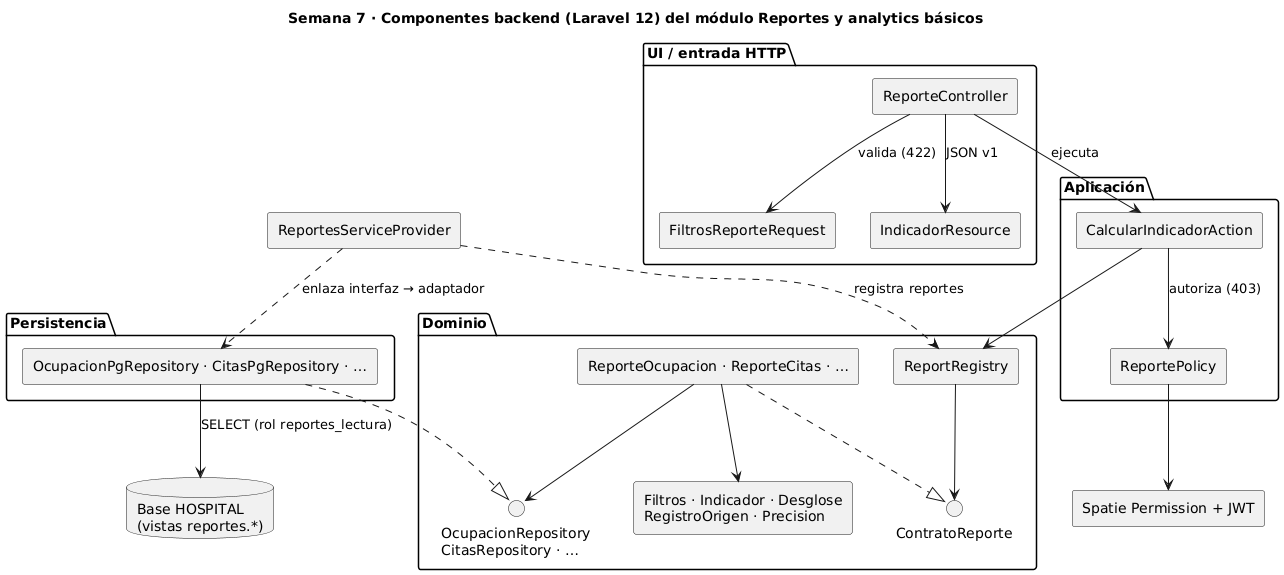

The diagram above was rendered by PlantUML. Its source (embedded in the PNG):
@startuml componentes_backend_reportes_analytics_basicos
title Semana 7 · Componentes backend (Laravel 12) del módulo Reportes y analytics básicos
skinparam shadowing false
skinparam componentStyle rectangle

package "UI / entrada HTTP" {
  [ReporteController] as ctrl
  [FiltrosReporteRequest] as req
  [IndicadorResource] as recurso
}
package "Aplicación" {
  [CalcularIndicadorAction] as accion
  [ReportePolicy] as policy
}
package "Dominio" {
  interface ContratoReporte as contrato
  [ReportRegistry] as registro
  [ReporteOcupacion · ReporteCitas · …] as reportes
  [Filtros · Indicador · Desglose\nRegistroOrigen · Precision] as valores
  interface "OcupacionRepository\nCitasRepository · …" as repos
}
package "Persistencia" {
  [OcupacionPgRepository · CitasPgRepository · …] as pg
}
[ReportesServiceProvider] as provider
database "Base HOSPITAL\n(vistas reportes.*)" as bd
[Spatie Permission + JWT] as auth

ctrl --> req : valida (422)
ctrl --> accion : ejecuta
ctrl --> recurso : JSON v1
accion --> policy : autoriza (403)
policy --> auth
accion --> registro
registro --> contrato
reportes ..|> contrato
reportes --> valores
reportes --> repos
pg ..|> repos
pg --> bd : SELECT (rol reportes_lectura)
provider ..> registro : registra reportes
provider ..> pg : enlaza interfaz → adaptador
@enduml